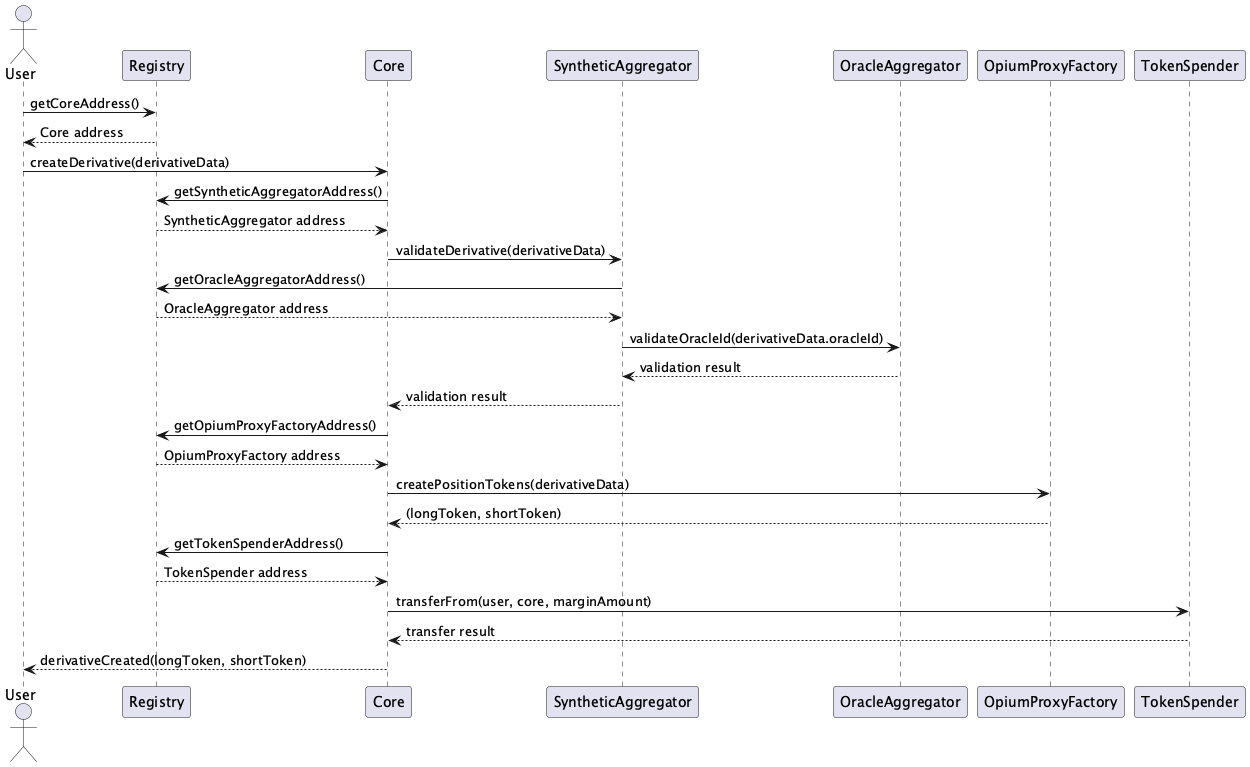

The diagram above was rendered by PlantUML. Its source (embedded in the PNG):
@startuml OpiumProtocol_opium-protocol-v2

actor User
participant "Registry" as Registry
participant "Core" as Core
participant "SyntheticAggregator" as SyntheticAggregator
participant "OracleAggregator" as OracleAggregator
participant "OpiumProxyFactory" as OpiumProxyFactory
participant "TokenSpender" as TokenSpender

User -> Registry: getCoreAddress()
Registry --> User: Core address

User -> Core: createDerivative(derivativeData)
Core -> Registry: getSyntheticAggregatorAddress()
Registry --> Core: SyntheticAggregator address

Core -> SyntheticAggregator: validateDerivative(derivativeData)
SyntheticAggregator -> Registry: getOracleAggregatorAddress()
Registry --> SyntheticAggregator: OracleAggregator address

SyntheticAggregator -> OracleAggregator: validateOracleId(derivativeData.oracleId)
OracleAggregator --> SyntheticAggregator: validation result
SyntheticAggregator --> Core: validation result

Core -> Registry: getOpiumProxyFactoryAddress()
Registry --> Core: OpiumProxyFactory address

Core -> OpiumProxyFactory: createPositionTokens(derivativeData)
OpiumProxyFactory --> Core: (longToken, shortToken)

Core -> Registry: getTokenSpenderAddress()
Registry --> Core: TokenSpender address

Core -> TokenSpender: transferFrom(user, core, marginAmount)
TokenSpender --> Core: transfer result

Core --> User: derivativeCreated(longToken, shortToken)

@enduml